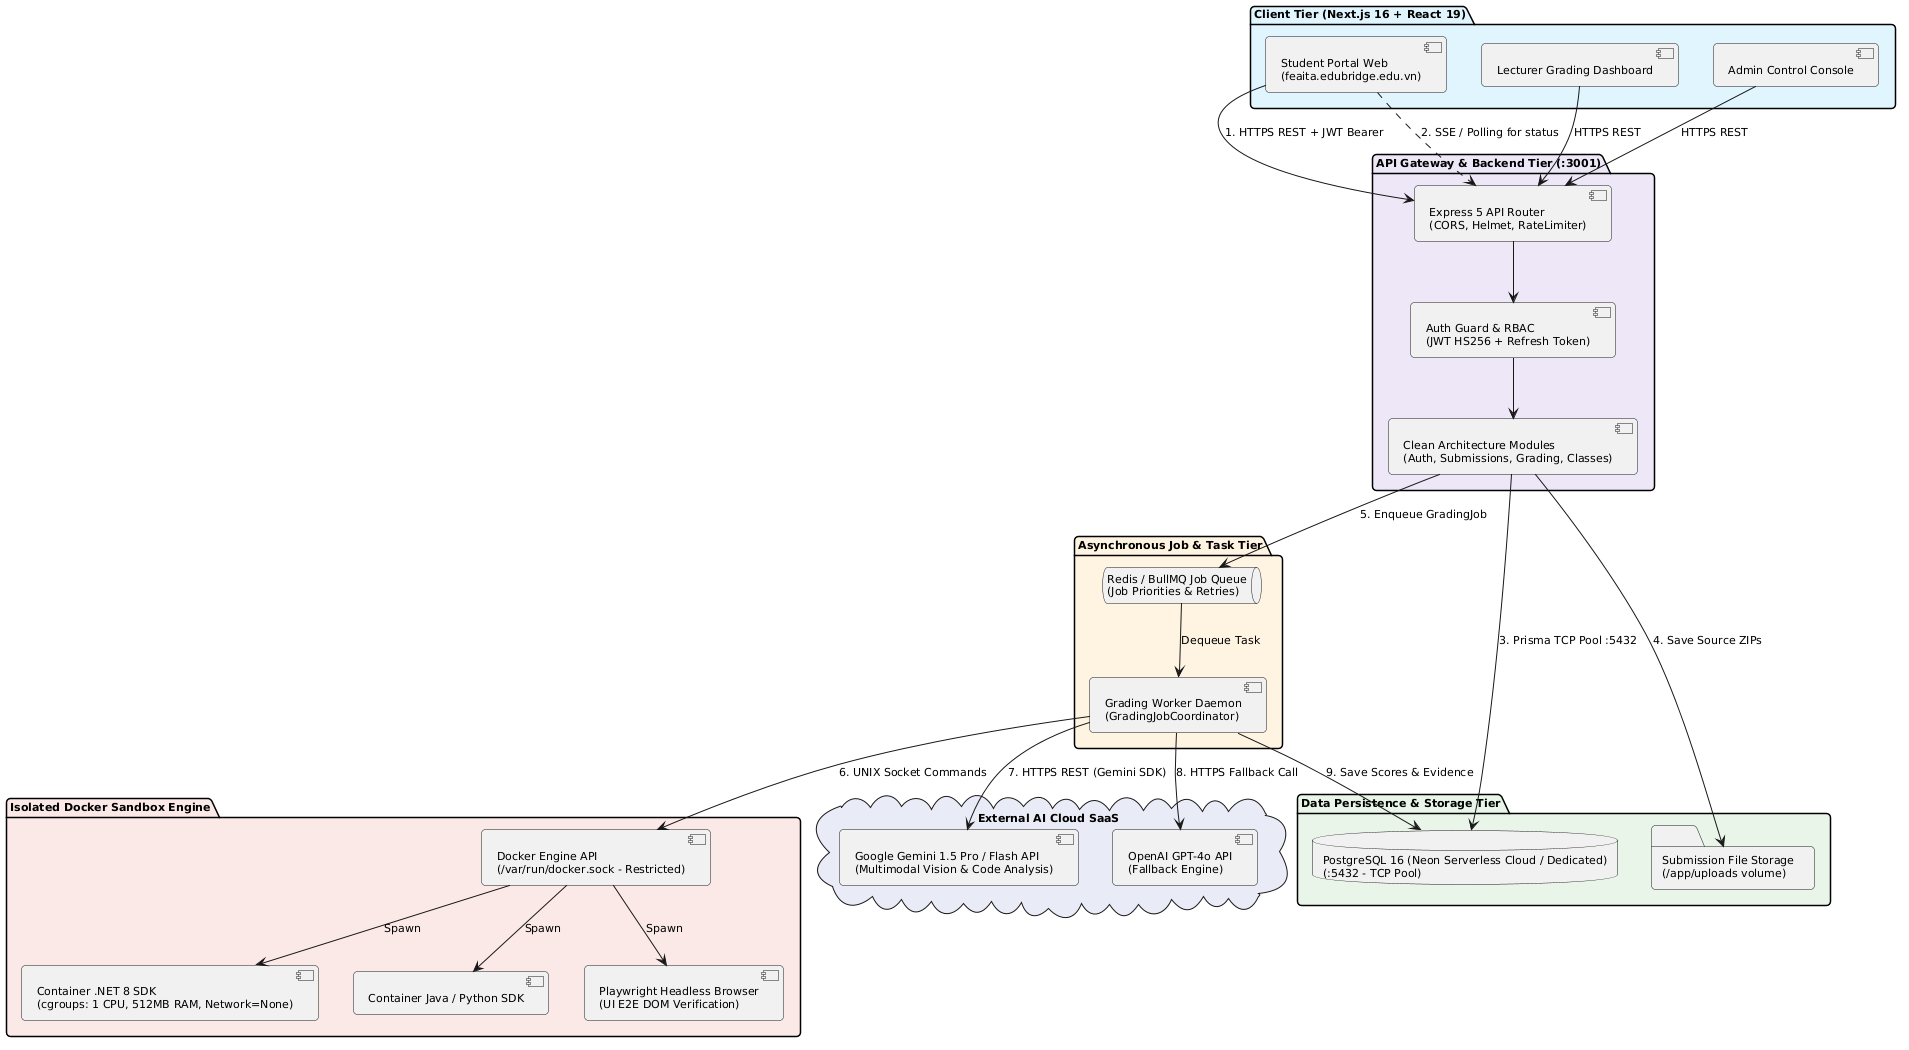

The diagram above was rendered by PlantUML. Its source (embedded in the PNG):
@startuml
skinparam componentStyle uml2
skinparam roundcorner 8
skinparam defaultFontSize 11
skinparam shadowing false

package "Client Tier (Next.js 16 + React 19)" #E1F5FE {
    [Student Portal Web\n(feaita.edubridge.edu.vn)] as FE_Student
    [Lecturer Grading Dashboard] as FE_Lecturer
    [Admin Control Console] as FE_Admin
}

package "API Gateway & Backend Tier (:3001)" #EDE7F6 {
    [Express 5 API Router\n(CORS, Helmet, RateLimiter)] as Gateway
    [Auth Guard & RBAC\n(JWT HS256 + Refresh Token)] as AuthGuard
    [Clean Architecture Modules\n(Auth, Submissions, Grading, Classes)] as BackendModules
    Gateway --> AuthGuard
    AuthGuard --> BackendModules
}

package "Asynchronous Job & Task Tier" #FFF3E0 {
    queue "Redis / BullMQ Job Queue\n(Job Priorities & Retries)" as JobQueue
    [Grading Worker Daemon\n(GradingJobCoordinator)] as WorkerDaemon
    JobQueue --> WorkerDaemon : Dequeue Task
}

package "Isolated Docker Sandbox Engine" #FBE9E7 {
    [Docker Engine API\n(/var/run/docker.sock - Restricted)] as DockerAPI
    component "Container .NET 8 SDK\n(cgroups: 1 CPU, 512MB RAM, Network=None)" as DotnetRunner
    component "Container Java / Python SDK" as JavaRunner
    component "Playwright Headless Browser\n(UI E2E DOM Verification)" as PlaywrightRunner
    DockerAPI --> DotnetRunner : Spawn
    DockerAPI --> JavaRunner : Spawn
    DockerAPI --> PlaywrightRunner : Spawn
}

cloud "External AI Cloud SaaS" #E8EAF6 {
    [Google Gemini 1.5 Pro / Flash API\n(Multimodal Vision & Code Analysis)] as GeminiCloud
    [OpenAI GPT-4o API\n(Fallback Engine)] as OpenAICloud
}

package "Data Persistence & Storage Tier" #E8F5E9 {
    database "PostgreSQL 16 (Neon Serverless Cloud / Dedicated)\n(:5432 - TCP Pool)" as Database
    folder "Submission File Storage\n(/app/uploads volume)" as FileStorage
}

FE_Student --> Gateway : 1. HTTPS REST + JWT Bearer
FE_Lecturer --> Gateway : HTTPS REST
FE_Admin --> Gateway : HTTPS REST
FE_Student ..> Gateway : 2. SSE / Polling for status

BackendModules --> Database : 3. Prisma TCP Pool :5432
BackendModules --> FileStorage : 4. Save Source ZIPs
BackendModules --> JobQueue : 5. Enqueue GradingJob

WorkerDaemon --> DockerAPI : 6. UNIX Socket Commands
WorkerDaemon --> GeminiCloud : 7. HTTPS REST (Gemini SDK)
WorkerDaemon --> OpenAICloud : 8. HTTPS Fallback Call
WorkerDaemon --> Database : 9. Save Scores & Evidence
@enduml